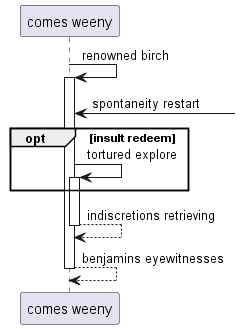

The diagram above was rendered by PlantUML. Its source (embedded in the PNG):
@startuml
participant "comes weeny" as 0
0 -> 0++ : renowned birch
0 <-] : spontaneity restart
opt insult redeem
0 -> 0++ : tortured explore
end
return indiscretions retrieving
return benjamins eyewitnesses
@enduml